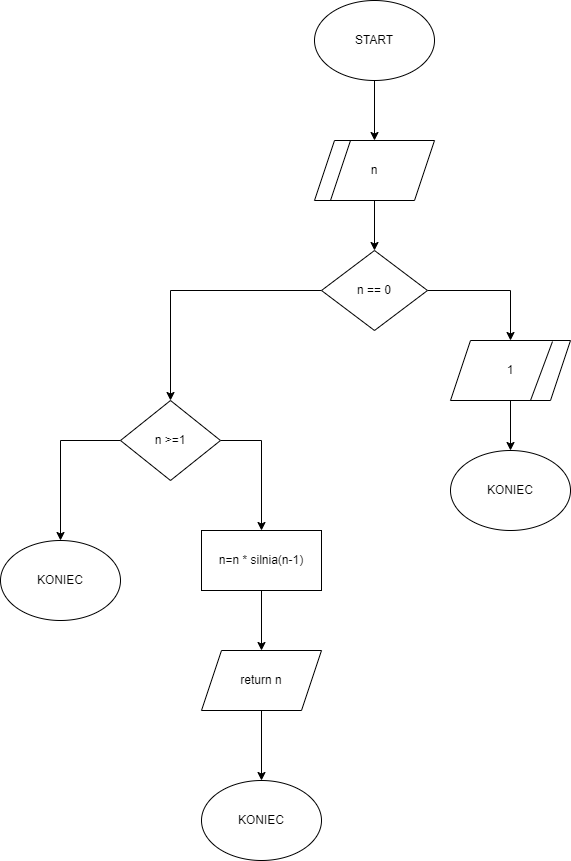

The diagram above was exported from draw.io. Its source (the exported page's mxGraphModel, read from the mxfile embedded in the PNG):
<mxGraphModel dx="1393" dy="766" grid="1" gridSize="10" guides="1" tooltips="1" connect="1" arrows="1" fold="1" page="1" pageScale="1" pageWidth="827" pageHeight="1169" math="0" shadow="0">
  <root>
    <mxCell id="0" />
    <mxCell id="1" parent="0" />
    <mxCell id="di-UkCP4nqPIXbfKBSXi-4" style="edgeStyle=orthogonalEdgeStyle;rounded=0;orthogonalLoop=1;jettySize=auto;html=1;entryX=0.5;entryY=0;entryDx=0;entryDy=0;" edge="1" parent="1" source="di-UkCP4nqPIXbfKBSXi-1" target="di-UkCP4nqPIXbfKBSXi-2">
      <mxGeometry relative="1" as="geometry" />
    </mxCell>
    <mxCell id="di-UkCP4nqPIXbfKBSXi-1" value="START" style="ellipse;whiteSpace=wrap;html=1;" vertex="1" parent="1">
      <mxGeometry x="354" y="10" width="120" height="80" as="geometry" />
    </mxCell>
    <mxCell id="di-UkCP4nqPIXbfKBSXi-6" style="edgeStyle=orthogonalEdgeStyle;rounded=0;orthogonalLoop=1;jettySize=auto;html=1;entryX=0.5;entryY=0;entryDx=0;entryDy=0;" edge="1" parent="1" source="di-UkCP4nqPIXbfKBSXi-2" target="di-UkCP4nqPIXbfKBSXi-5">
      <mxGeometry relative="1" as="geometry" />
    </mxCell>
    <mxCell id="di-UkCP4nqPIXbfKBSXi-2" value="n" style="shape=parallelogram;perimeter=parallelogramPerimeter;whiteSpace=wrap;html=1;fixedSize=1;" vertex="1" parent="1">
      <mxGeometry x="354" y="150" width="120" height="60" as="geometry" />
    </mxCell>
    <mxCell id="di-UkCP4nqPIXbfKBSXi-3" value="" style="endArrow=none;html=1;rounded=0;" edge="1" parent="1">
      <mxGeometry width="50" height="50" relative="1" as="geometry">
        <mxPoint x="370" y="210" as="sourcePoint" />
        <mxPoint x="390" y="150" as="targetPoint" />
      </mxGeometry>
    </mxCell>
    <mxCell id="di-UkCP4nqPIXbfKBSXi-9" style="edgeStyle=orthogonalEdgeStyle;rounded=0;orthogonalLoop=1;jettySize=auto;html=1;entryX=0.5;entryY=0;entryDx=0;entryDy=0;" edge="1" parent="1" source="di-UkCP4nqPIXbfKBSXi-5" target="di-UkCP4nqPIXbfKBSXi-7">
      <mxGeometry relative="1" as="geometry" />
    </mxCell>
    <mxCell id="di-UkCP4nqPIXbfKBSXi-13" style="edgeStyle=orthogonalEdgeStyle;rounded=0;orthogonalLoop=1;jettySize=auto;html=1;entryX=0.5;entryY=0;entryDx=0;entryDy=0;" edge="1" parent="1" source="di-UkCP4nqPIXbfKBSXi-5" target="di-UkCP4nqPIXbfKBSXi-12">
      <mxGeometry relative="1" as="geometry" />
    </mxCell>
    <mxCell id="di-UkCP4nqPIXbfKBSXi-5" value="n == 0" style="rhombus;whiteSpace=wrap;html=1;" vertex="1" parent="1">
      <mxGeometry x="361" y="260" width="106" height="80" as="geometry" />
    </mxCell>
    <mxCell id="di-UkCP4nqPIXbfKBSXi-11" style="edgeStyle=orthogonalEdgeStyle;rounded=0;orthogonalLoop=1;jettySize=auto;html=1;entryX=0.5;entryY=0;entryDx=0;entryDy=0;" edge="1" parent="1" source="di-UkCP4nqPIXbfKBSXi-7" target="di-UkCP4nqPIXbfKBSXi-10">
      <mxGeometry relative="1" as="geometry" />
    </mxCell>
    <mxCell id="di-UkCP4nqPIXbfKBSXi-7" value="1" style="shape=parallelogram;perimeter=parallelogramPerimeter;whiteSpace=wrap;html=1;fixedSize=1;" vertex="1" parent="1">
      <mxGeometry x="490" y="350" width="120" height="60" as="geometry" />
    </mxCell>
    <mxCell id="di-UkCP4nqPIXbfKBSXi-8" value="" style="endArrow=none;html=1;rounded=0;entryX=0.85;entryY=0.017;entryDx=0;entryDy=0;entryPerimeter=0;" edge="1" parent="1" target="di-UkCP4nqPIXbfKBSXi-7">
      <mxGeometry width="50" height="50" relative="1" as="geometry">
        <mxPoint x="570" y="410" as="sourcePoint" />
        <mxPoint x="620" y="360" as="targetPoint" />
      </mxGeometry>
    </mxCell>
    <mxCell id="di-UkCP4nqPIXbfKBSXi-10" value="KONIEC" style="ellipse;whiteSpace=wrap;html=1;" vertex="1" parent="1">
      <mxGeometry x="490" y="460" width="120" height="80" as="geometry" />
    </mxCell>
    <mxCell id="di-UkCP4nqPIXbfKBSXi-15" style="edgeStyle=orthogonalEdgeStyle;rounded=0;orthogonalLoop=1;jettySize=auto;html=1;entryX=0.5;entryY=0;entryDx=0;entryDy=0;" edge="1" parent="1" source="di-UkCP4nqPIXbfKBSXi-12" target="di-UkCP4nqPIXbfKBSXi-14">
      <mxGeometry relative="1" as="geometry">
        <Array as="points">
          <mxPoint x="301" y="450" />
        </Array>
      </mxGeometry>
    </mxCell>
    <mxCell id="di-UkCP4nqPIXbfKBSXi-17" style="edgeStyle=orthogonalEdgeStyle;rounded=0;orthogonalLoop=1;jettySize=auto;html=1;entryX=0.5;entryY=0;entryDx=0;entryDy=0;" edge="1" parent="1" source="di-UkCP4nqPIXbfKBSXi-12" target="di-UkCP4nqPIXbfKBSXi-16">
      <mxGeometry relative="1" as="geometry">
        <Array as="points">
          <mxPoint x="100" y="450" />
        </Array>
      </mxGeometry>
    </mxCell>
    <mxCell id="di-UkCP4nqPIXbfKBSXi-12" value="n &amp;gt;=1" style="rhombus;whiteSpace=wrap;html=1;" vertex="1" parent="1">
      <mxGeometry x="160" y="410" width="100" height="80" as="geometry" />
    </mxCell>
    <mxCell id="di-UkCP4nqPIXbfKBSXi-19" style="edgeStyle=orthogonalEdgeStyle;rounded=0;orthogonalLoop=1;jettySize=auto;html=1;entryX=0.5;entryY=0;entryDx=0;entryDy=0;" edge="1" parent="1" source="di-UkCP4nqPIXbfKBSXi-14" target="di-UkCP4nqPIXbfKBSXi-18">
      <mxGeometry relative="1" as="geometry" />
    </mxCell>
    <mxCell id="di-UkCP4nqPIXbfKBSXi-14" value="n=n * silnia(n-1)" style="rounded=0;whiteSpace=wrap;html=1;" vertex="1" parent="1">
      <mxGeometry x="241" y="540" width="120" height="60" as="geometry" />
    </mxCell>
    <mxCell id="di-UkCP4nqPIXbfKBSXi-16" value="KONIEC" style="ellipse;whiteSpace=wrap;html=1;" vertex="1" parent="1">
      <mxGeometry x="40" y="550" width="120" height="80" as="geometry" />
    </mxCell>
    <mxCell id="di-UkCP4nqPIXbfKBSXi-21" style="edgeStyle=orthogonalEdgeStyle;rounded=0;orthogonalLoop=1;jettySize=auto;html=1;" edge="1" parent="1" source="di-UkCP4nqPIXbfKBSXi-18" target="di-UkCP4nqPIXbfKBSXi-20">
      <mxGeometry relative="1" as="geometry" />
    </mxCell>
    <mxCell id="di-UkCP4nqPIXbfKBSXi-18" value="return n" style="shape=parallelogram;perimeter=parallelogramPerimeter;whiteSpace=wrap;html=1;fixedSize=1;" vertex="1" parent="1">
      <mxGeometry x="241" y="660" width="120" height="60" as="geometry" />
    </mxCell>
    <mxCell id="di-UkCP4nqPIXbfKBSXi-20" value="KONIEC" style="ellipse;whiteSpace=wrap;html=1;" vertex="1" parent="1">
      <mxGeometry x="241" y="790" width="120" height="80" as="geometry" />
    </mxCell>
  </root>
</mxGraphModel>